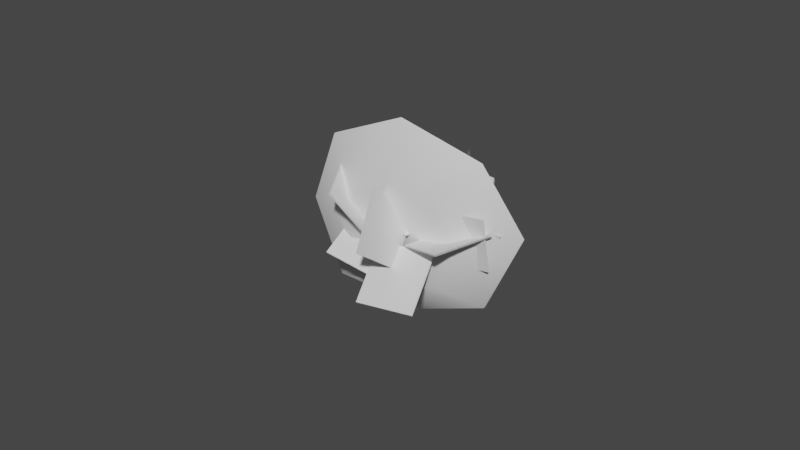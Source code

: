 # Source: FE_leaf_04-03-9-0.blend  (saved by Blender 3.0.42; exported with 4.5.12 LTS)
import bpy
from mathutils import Matrix  # noqa: F401  (used for matrix-valued properties, if any)

bpy.ops.wm.read_factory_settings(use_empty=True)
scene = bpy.context.scene
scene.name = 'Scene'

# ---- materials (node trees are filled in below, after node groups)
mat_material_009 = bpy.data.materials.new('Material.009')
mat_material_009.use_transparent_shadow = False

# ---- material node trees
mat_material_009.use_nodes = True; mat_material_009.node_tree.nodes.clear()
_N = mat_material_009.node_tree.nodes; _L = mat_material_009.node_tree.links
n0 = _N.new('ShaderNodeBsdfPrincipled'); n0.name = 'Principled BSDF'; n0.location = (10, 300)
n0.distribution = 'GGX'
n0.subsurface_method = 'RANDOM_WALK_SKIN'
n0.inputs[3].default_value = 1.45
n0.inputs[27].default_value = (0.0, 0.0, 0.0, 1.0)
n0.inputs[28].default_value = 1.0
n1 = _N.new('ShaderNodeOutputMaterial'); n1.name = 'Material Output'; n1.location = (300, 300)
_L.new(n0.outputs[0], n1.inputs[0])
n1.is_active_output = True

# ---- world
world_world = bpy.data.worlds.new('World'); scene.world = world_world
world_world.use_nodes = True; world_world.node_tree.nodes.clear()
_N = world_world.node_tree.nodes; _L = world_world.node_tree.links
n0 = _N.new('ShaderNodeOutputWorld'); n0.name = 'World Output'; n0.location = (300, 300)
n1 = _N.new('ShaderNodeBackground'); n1.name = 'Background'; n1.location = (10, 300)
n1.inputs[0].default_value = (0.05088, 0.05088, 0.05088, 1.0)
_L.new(n1.outputs[0], n0.inputs[0])
n0.is_active_output = True
world_world.color = (0.05088, 0.05088, 0.05088)
world_world.use_sun_shadow = False
world_world.sun_shadow_jitter_overblur = 0.0

# ---- meshes
me_fe_earth2_m_gmdl_005 = bpy.data.meshes.new('FE_earth2_M.gmdl.005')
me_fe_earth2_m_gmdl_005.from_pydata([(-0.07003, 0.09849, 6.076e-07), (-0.02594, 0.09849, 0.06096), (3.008e-07, 0.09849, 4.63e-07), (-0.02594, 0.09849, -0.06095), (-0.05185, -0.3759, -0.06292), (-0.07154, -0.3716, -0.02246), (-0.07003, 0.09849, 6.076e-07), (0.2451, -1.851, 0.08441), (0.2378, -1.853, 0.119), (0.2111, -1.866, 0.1028), (0.04653, -0.6404, 0.0578), (0.05989, -0.5304, 0.04866), (-0.02305, -0.5572, 0.05997), (-0.02199, -1.096, 0.0513), (0.04585, -1.102, 0.05112), (0.05382, -0.3498, 0.04435), (-0.02453, -0.3331, 0.05755), (-0.02594, 0.09849, 0.06096), (0.05188, 0.09848, 0.05188), (0.06095, 0.09848, -0.02594), (3.008e-07, 0.09849, 4.63e-07), (0.06095, 0.09848, -0.02594), (3.008e-07, 0.09849, 4.63e-07), (-0.07003, 0.09849, 6.076e-07), (3.008e-07, 0.09849, 4.63e-07), (0.05845, -0.3479, -0.02971), (0.04712, -0.5435, -0.03485), (0.03255, -1.096, -0.01027), (0.03576, -0.6497, -0.03064), (-0.06753, -0.5626, 0.006504), (-0.05128, -0.5358, -0.07716), (-0.03461, -1.095, -0.001333), (-0.2561, -1.65, 0.1039), (-0.2856, -1.631, 0.122), (-0.2868, -1.633, 0.0932), (0.4981, -1.042, 0.2622), (0.4651, -1.07, 0.2384), (0.5294, -1.055, 0.2117), (-0.1466, -1.316, 0.0693), (-0.1156, -1.38, 0.05595), (-0.01702, -1.207, 0.02718), (-0.1496, -1.318, 0.02132), (-0.1739, -1.387, 0.09336), (-0.1817, -1.392, 0.04444), (0.2044, -1.57, 0.07809), (0.2079, -1.559, 0.03245), (0.2259, -0.7613, 0.09039), (0.2561, -0.7031, 0.1202), (0.2785, -0.7117, 0.06511), (-0.415, -0.9791, -0.1552), (-0.3847, -0.9947, -0.1398), (-0.4245, -0.9829, -0.1245), (-0.1322, -0.6357, -0.0777), (-0.1623, -0.6099, -0.1091), (-0.1828, -0.6027, -0.05655), (-0.4245, -0.9829, -0.1245), (0.4658, -1.683, 0.03385), (0.4678, -1.685, 0.05962), (0.4629, -1.715, 0.05673), (0.1579, -1.609, 0.06398), (0.2237, -1.624, 0.03366), (0.2237, -1.623, 0.07929), (0.2259, -0.7613, 0.09039), (0.5294, -1.055, 0.2117), (-0.01702, -1.207, 0.02718), (0.06095, 0.09848, -0.02594), (0.05188, 0.09848, 0.05188), (-0.02594, 0.09849, 0.06096), (-0.01702, -1.207, 0.02718), (-0.4061, -1.444, 0.09436), (-0.407, -1.446, 0.06064), (-0.402, -1.482, 0.09358), (-0.4061, -1.444, 0.09436), (-0.407, -1.446, 0.06064), (-0.4061, -1.444, 0.09436), (-0.2143, -1.574, 0.3068), (-0.6604, -1.322, -0.2776), (-1.292, -1.58, 0.09341), (-0.8464, -1.832, 0.6778), (-0.2127, -1.589, 0.2991), (-0.8448, -1.847, 0.6701), (-1.291, -1.595, 0.0857), (-0.6587, -1.337, -0.2853), (-0.429, -1.322, 0.151), (-0.04574, -2.046, -0.06201), (-0.3768, -2.422, 0.62), (-0.7601, -1.698, 0.833), (-0.4163, -1.318, 0.1595), (-0.7474, -1.694, 0.8415), (-0.3642, -2.418, 0.6285), (-0.0331, -2.041, -0.05356), (0.1371, -1.605, 0.3415), (0.2662, -2.051, -0.2486), (0.2172, -2.654, 0.1965), (0.08812, -2.208, 0.7865), (0.1508, -1.605, 0.344), (0.1019, -2.207, 0.789), (0.231, -2.654, 0.1989), (0.2799, -2.051, -0.2461), (-0.6081, -0.7679, -0.05532), (-0.08179, -1.228, -0.3123), (-0.5813, -1.78, -0.3473), (-1.108, -1.319, -0.09032), (-0.6045, -0.7722, -0.04009), (-1.104, -1.324, -0.07508), (-0.5776, -1.784, -0.332), (-0.07811, -1.233, -0.2971), (-0.5157, -0.8609, -0.4077), (-0.2164, -1.086, 0.2361), (-0.3086, -1.796, 0.03024), (-0.6079, -1.571, -0.6136), (-0.5305, -0.8609, -0.4008), (-0.6226, -1.571, -0.6067), (-0.3233, -1.797, 0.03707), (-0.2311, -1.087, 0.243), (0.7839, -0.8754, 0.0363), (1.229, -1.443, 0.2256), (0.6522, -1.759, 0.5634), (0.2263, -1.186, 0.3714), (0.7873, -0.869, 0.04801), (0.2297, -1.18, 0.3831), (0.6556, -1.752, 0.5751), (1.232, -1.437, 0.2373), (0.2682, -0.8447, 0.5188), (0.6225, -1.229, 1.04), (1.001, -1.587, 0.5169), (0.6425, -1.205, -0.004137), (0.6327, -1.215, -0.004538), (0.9911, -1.597, 0.5165), (0.6127, -1.238, 1.04), (0.2544, -0.8563, 0.5188), (0.317, -1.971, 0.03122), (0.5737, -1.304, 0.0857), (1.209, -1.566, 0.2911), (0.952, -2.233, 0.2366), (0.3131, -1.971, 0.04397), (0.948, -2.232, 0.2494), (1.205, -1.565, 0.3039), (0.5698, -1.304, 0.09846), (0.4464, -1.646, -0.2066), (0.4524, -1.806, 0.491), (1.156, -1.674, 0.515), (1.15, -1.515, -0.1826), (0.4493, -1.661, -0.21), (1.152, -1.53, -0.1861), (1.158, -1.689, 0.5115), (0.4553, -1.82, 0.4875), (-0.04802, -1.964, -0.03637), (0.681, -1.885, 0.03519), (0.7875, -2.406, -0.4756), (0.0584, -2.484, -0.5471), (-0.04793, -1.975, -0.02489), (0.05849, -2.496, -0.5356), (0.7876, -2.417, -0.4641), (0.6811, -1.897, 0.04667), (-0.5604, -1.658, 0.167), (0.1574, -1.594, 0.03997), (0.1429, -2.212, -0.3522), (-0.5749, -2.276, -0.2252), (-0.5573, -1.667, 0.1802), (-0.5718, -2.284, -0.212), (0.146, -2.22, -0.339), (0.1605, -1.603, 0.05316), (1.017, -1.556, 1.08), (0.1087, -1.793, 1.443), (0.2001, -2.043, 0.7546), (0.6766, -1.968, 0.5636), (-0.8098, -1.843, 1.043), (-0.277, -2.148, 0.5436), (-1.196, -1.791, 0.1119), (-0.4823, -2.038, 0.05899), (-0.8207, -1.765, -0.8077), (-0.2872, -1.992, -0.4209), (0.07923, -1.321, -1.165), (0.1856, -1.82, -0.6094), (1.002, -1.384, -0.7685), (0.669, -1.878, -0.4026), (1.381, -1.23, 0.1679), (0.8681, -1.828, 0.08613), (0.2175, -1.78, 0.05613), (1.017, -1.535, 1.08), (0.6766, -1.946, 0.5636), (0.2001, -2.021, 0.7546), (0.1087, -1.772, 1.443), (-0.277, -2.126, 0.5436), (-0.8098, -1.821, 1.043), (-0.4823, -2.017, 0.05899), (-1.196, -1.769, 0.1119), (-0.2872, -1.97, -0.4209), (-0.8207, -1.744, -0.8077), (0.1856, -1.798, -0.6094), (0.07923, -1.299, -1.165), (0.669, -1.857, -0.4026), (1.002, -1.362, -0.7685), (0.8681, -1.806, 0.08613), (1.381, -1.209, 0.1679), (0.2175, -1.758, 0.05613)], [], [(0, 1, 2), (3, 4, 6), (4, 5, 6), (7, 8, 9), (11, 12, 10), (12, 13, 10), (10, 13, 14), (12, 11, 16), (11, 15, 16), (17, 18, 20), (18, 19, 20), (21, 3, 22), (3, 23, 24), (11, 26, 15), (25, 15, 26), (10, 14, 28), (14, 27, 28), (12, 29, 13), (30, 31, 29), (29, 31, 13), (32, 33, 34), (35, 36, 37), (13, 38, 40), (38, 39, 40), (13, 31, 38), (31, 41, 38), (39, 42, 32), (42, 33, 32), (42, 43, 33), (43, 34, 33), (39, 32, 43), (43, 32, 34), (44, 45, 14), (14, 45, 27), (11, 10, 47), (10, 46, 47), (10, 28, 46), (26, 48, 28), (28, 48, 46), (26, 11, 48), (11, 47, 48), (5, 29, 16), (29, 12, 16), (49, 50, 51), (26, 30, 25), (30, 4, 25), (4, 30, 53), (30, 52, 53), (30, 29, 52), (52, 29, 54), (29, 5, 54), (4, 53, 5), (5, 53, 54), (53, 52, 49), (52, 50, 49), (54, 55, 52), (52, 55, 50), (51, 54, 49), (54, 53, 49), (56, 57, 58), (59, 45, 60), (44, 59, 61), (59, 9, 61), (61, 9, 8), (60, 61, 7), (61, 8, 7), (59, 60, 9), (60, 7, 9), (45, 44, 56), (44, 57, 56), (44, 61, 57), (61, 58, 57), (61, 60, 58), (45, 56, 60), (60, 56, 58), (47, 46, 35), (46, 36, 35), (48, 47, 37), (47, 35, 37), (48, 63, 62), (62, 63, 36), (14, 13, 44), (44, 13, 59), (13, 40, 59), (27, 45, 64), (64, 45, 59), (31, 27, 40), (3, 65, 4), (65, 25, 4), (65, 66, 25), (66, 15, 25), (67, 16, 66), (15, 66, 16), (6, 5, 67), (16, 67, 5), (26, 28, 30), (31, 30, 27), (30, 28, 27), (31, 68, 41), (68, 39, 41), (38, 42, 39), (41, 39, 43), (69, 70, 71), (38, 41, 72), (41, 70, 72), (41, 43, 73), (43, 71, 73), (43, 42, 71), (38, 74, 42), (42, 74, 71), (75, 76, 78), (76, 77, 78), (79, 80, 82), (80, 81, 82), (83, 84, 86), (84, 85, 86), (87, 88, 90), (88, 89, 90), (91, 92, 94), (92, 93, 94), (95, 96, 98), (96, 97, 98), (99, 100, 102), (100, 101, 102), (103, 104, 106), (104, 105, 106), (107, 108, 110), (108, 109, 110), (111, 112, 114), (112, 113, 114), (116, 117, 115), (115, 117, 118), (121, 122, 120), (119, 120, 122), (124, 125, 123), (123, 125, 126), (127, 128, 130), (128, 129, 130), (131, 132, 134), (132, 133, 134), (135, 136, 138), (136, 137, 138), (139, 140, 142), (140, 141, 142), (143, 144, 146), (144, 145, 146), (147, 148, 150), (148, 149, 150), (151, 152, 154), (152, 153, 154), (155, 156, 158), (156, 157, 158), (159, 160, 162), (160, 161, 162), (164, 165, 163), (163, 165, 166), (164, 167, 165), (167, 168, 165), (167, 169, 168), (169, 170, 168), (169, 171, 170), (171, 172, 170), (173, 174, 171), (171, 174, 172), (173, 175, 174), (175, 176, 174), (177, 178, 175), (175, 178, 176), (177, 163, 178), (163, 166, 178), (166, 165, 179), (165, 168, 179), (168, 170, 179), (170, 172, 179), (172, 174, 179), (174, 176, 179), (176, 178, 179), (178, 166, 179), (183, 180, 182), (180, 181, 182), (183, 182, 185), (182, 184, 185), (185, 184, 187), (184, 186, 187), (187, 186, 189), (186, 188, 189), (191, 189, 190), (189, 188, 190), (191, 190, 193), (190, 192, 193), (195, 193, 194), (193, 192, 194), (195, 194, 180), (194, 181, 180), (181, 196, 182), (182, 196, 184), (184, 196, 186), (186, 196, 188), (188, 196, 190), (190, 196, 192), (192, 196, 194), (194, 196, 181)])
me_fe_earth2_m_gmdl_005.polygons.foreach_set('use_smooth', [True] * 202)
_uv = me_fe_earth2_m_gmdl_005.uv_layers.new(name='UVMap')
_uv.uv.foreach_set('vector', [0.8745, 0.992, 0.8837, 0.992, 0.8891, 0.992, 0.8837, 0.992, 0.878, 0.8914, 0.8745, 0.992, 0.878, 0.8914, 0.8739, 0.8926, 0.8745, 0.992, 0.9397, 0.5346, 0.9382, 0.5341, 0.9326, 0.5308, 0.9013, 0.8519, 0.884, 0.845, 0.8985, 0.8237, 0.884, 0.845, 0.884, 0.7259, 0.8985, 0.8237, 0.8985, 0.8237, 0.884, 0.7259, 0.8981, 0.7244, 0.884, 0.845, 0.9013, 0.8519, 0.8837, 0.898, 0.9013, 0.8519, 0.9, 0.8981, 0.8837, 0.898, 0.8837, 0.992, 0.8999, 0.992, 0.8891, 0.992, 0.8999, 0.992, 0.9018, 0.992, 0.8891, 0.992, 0.9018, 0.992, 0.8837, 0.992, 0.8891, 0.992, 0.8837, 0.992, 0.8745, 0.992, 0.8891, 0.992, 0.9013, 0.8519, 0.8986, 0.8485, 0.9, 0.8981, 0.9011, 0.8956, 0.9, 0.8981, 0.8986, 0.8485, 0.8985, 0.8237, 0.8981, 0.7244, 0.8963, 0.8213, 0.8981, 0.7244, 0.8954, 0.7259, 0.8963, 0.8213, 0.884, 0.845, 0.8747, 0.8436, 0.884, 0.7259, 0.8781, 0.8505, 0.8813, 0.7261, 0.8747, 0.8436, 0.8747, 0.8436, 0.8813, 0.7261, 0.884, 0.7259, 0.8351, 0.5861, 0.8289, 0.591, 0.8287, 0.5904, 0.9878, 0.7253, 0.9821, 0.7198, 0.9896, 0.7228, 0.884, 0.7259, 0.8579, 0.6717, 0.885, 0.6996, 0.8579, 0.6717, 0.8644, 0.6554, 0.885, 0.6996, 0.884, 0.7259, 0.8813, 0.7261, 0.8579, 0.6717, 0.8813, 0.7261, 0.8573, 0.6711, 0.8579, 0.6717, 0.8644, 0.6554, 0.8522, 0.6536, 0.8351, 0.5861, 0.8522, 0.6536, 0.8289, 0.591, 0.8351, 0.5861, 0.8522, 0.6536, 0.8506, 0.6522, 0.8289, 0.591, 0.8506, 0.6522, 0.8287, 0.5904, 0.8289, 0.591, 0.8644, 0.6554, 0.8351, 0.5861, 0.8506, 0.6522, 0.8506, 0.6522, 0.8351, 0.5861, 0.8287, 0.5904, 0.9312, 0.6067, 0.9319, 0.6095, 0.8981, 0.7244, 0.8981, 0.7244, 0.9319, 0.6095, 0.8954, 0.7259, 0.9013, 0.8519, 0.8985, 0.8237, 0.9417, 0.8088, 0.8985, 0.8237, 0.9366, 0.7966, 0.9417, 0.8088, 0.8985, 0.8237, 0.8963, 0.8213, 0.9366, 0.7966, 0.8986, 0.8485, 0.9439, 0.809, 0.8963, 0.8213, 0.8963, 0.8213, 0.9439, 0.809, 0.9366, 0.7966, 0.8986, 0.8485, 0.9013, 0.8519, 0.9439, 0.809, 0.9013, 0.8519, 0.9417, 0.8088, 0.9439, 0.809, 0.8739, 0.8926, 0.8747, 0.8436, 0.8837, 0.898, 0.8747, 0.8436, 0.884, 0.845, 0.8837, 0.898, 0.8048, 0.7329, 0.8112, 0.7289, 0.8028, 0.7319, 0.8986, 0.8485, 0.8781, 0.8505, 0.9011, 0.8956, 0.8781, 0.8505, 0.878, 0.8914, 0.9011, 0.8956, 0.878, 0.8914, 0.8781, 0.8505, 0.8542, 0.8271, 0.8781, 0.8505, 0.8605, 0.8204, 0.8542, 0.8271, 0.8781, 0.8505, 0.8747, 0.8436, 0.8605, 0.8204, 0.8605, 0.8204, 0.8747, 0.8436, 0.85, 0.8289, 0.8747, 0.8436, 0.8739, 0.8926, 0.85, 0.8289, 0.878, 0.8914, 0.8542, 0.8271, 0.8739, 0.8926, 0.8739, 0.8926, 0.8542, 0.8271, 0.85, 0.8289, 0.8542, 0.8271, 0.8605, 0.8204, 0.8048, 0.7329, 0.8605, 0.8204, 0.8112, 0.7289, 0.8048, 0.7329, 0.85, 0.8289, 0.8028, 0.7319, 0.8605, 0.8204, 0.8605, 0.8204, 0.8028, 0.7319, 0.8112, 0.7289, 0.8028, 0.7319, 0.85, 0.8289, 0.8048, 0.7329, 0.85, 0.8289, 0.8542, 0.8271, 0.8048, 0.7329, 0.9858, 0.5778, 0.9862, 0.5772, 0.9852, 0.5695, 0.9215, 0.5966, 0.9319, 0.6095, 0.9352, 0.5928, 0.9312, 0.6067, 0.9215, 0.5966, 0.9352, 0.593, 0.9215, 0.5966, 0.9326, 0.5308, 0.9352, 0.593, 0.9352, 0.593, 0.9326, 0.5308, 0.9382, 0.5341, 0.9352, 0.5928, 0.9352, 0.593, 0.9397, 0.5346, 0.9352, 0.593, 0.9382, 0.5341, 0.9397, 0.5346, 0.9215, 0.5966, 0.9352, 0.5928, 0.9326, 0.5308, 0.9352, 0.5928, 0.9397, 0.5346, 0.9326, 0.5308, 0.9319, 0.6095, 0.9312, 0.6067, 0.9858, 0.5778, 0.9312, 0.6067, 0.9862, 0.5772, 0.9858, 0.5778, 0.9312, 0.6067, 0.9352, 0.593, 0.9862, 0.5772, 0.9352, 0.593, 0.9852, 0.5695, 0.9862, 0.5772, 0.9352, 0.593, 0.9352, 0.5928, 0.9852, 0.5695, 0.9319, 0.6095, 0.9858, 0.5778, 0.9352, 0.5928, 0.9352, 0.5928, 0.9858, 0.5778, 0.9852, 0.5695, 0.9417, 0.8088, 0.9366, 0.7966, 0.9878, 0.7253, 0.9366, 0.7966, 0.9821, 0.7198, 0.9878, 0.7253, 0.9439, 0.809, 0.9417, 0.8088, 0.9896, 0.7228, 0.9417, 0.8088, 0.9878, 0.7253, 0.9896, 0.7228, 0.9439, 0.809, 0.9896, 0.7228, 0.9366, 0.7966, 0.9366, 0.7966, 0.9896, 0.7228, 0.9821, 0.7198, 0.8981, 0.7244, 0.884, 0.7259, 0.9312, 0.6067, 0.9312, 0.6067, 0.884, 0.7259, 0.9215, 0.5966, 0.884, 0.7259, 0.885, 0.6996, 0.9215, 0.5966, 0.8954, 0.7259, 0.9319, 0.6095, 0.885, 0.6996, 0.885, 0.6996, 0.9319, 0.6095, 0.9215, 0.5966, 0.8813, 0.7261, 0.8954, 0.7259, 0.885, 0.6996, 0.8837, 0.992, 0.9018, 0.992, 0.878, 0.8914, 0.9018, 0.992, 0.9011, 0.8956, 0.878, 0.8914, 0.9018, 0.992, 0.8999, 0.992, 0.9011, 0.8956, 0.8999, 0.992, 0.9, 0.8981, 0.9011, 0.8956, 0.8837, 0.992, 0.8837, 0.898, 0.8999, 0.992, 0.9, 0.8981, 0.8999, 0.992, 0.8837, 0.898, 0.8745, 0.992, 0.8739, 0.8926, 0.8837, 0.992, 0.8837, 0.898, 0.8837, 0.992, 0.8739, 0.8926, 0.8986, 0.8485, 0.8963, 0.8213, 0.8781, 0.8505, 0.8813, 0.7261, 0.8781, 0.8505, 0.8954, 0.7259, 0.8781, 0.8505, 0.8963, 0.8213, 0.8954, 0.7259, 0.8813, 0.7261, 0.885, 0.6996, 0.8573, 0.6711, 0.885, 0.6996, 0.8644, 0.6554, 0.8573, 0.6711, 0.8579, 0.6717, 0.8522, 0.6536, 0.8644, 0.6554, 0.8573, 0.6711, 0.8644, 0.6554, 0.8506, 0.6522, 0.8037, 0.639, 0.8036, 0.6384, 0.8046, 0.6291, 0.8579, 0.6717, 0.8573, 0.6711, 0.8037, 0.639, 0.8573, 0.6711, 0.8036, 0.6384, 0.8037, 0.639, 0.8573, 0.6711, 0.8506, 0.6522, 0.8036, 0.6384, 0.8506, 0.6522, 0.8046, 0.6291, 0.8036, 0.6384, 0.8506, 0.6522, 0.8522, 0.6536, 0.8046, 0.6291, 0.8579, 0.6717, 0.8037, 0.639, 0.8522, 0.6536, 0.8522, 0.6536, 0.8037, 0.639, 0.8046, 0.6291, 0.5003, 0.5001, 0.7539, 0.5001, 0.5003, 0.7438, 0.7539, 0.5001, 0.7539, 0.7438, 0.5003, 0.7438, 0.5003, 0.5001, 0.5003, 0.7438, 0.7539, 0.5001, 0.5003, 0.7438, 0.7539, 0.7438, 0.7539, 0.5001, 0.5027, 0.7497, 0.7307, 0.7497, 0.5027, 0.9934, 0.7307, 0.7497, 0.7307, 0.9934, 0.5027, 0.9934, 0.5027, 0.7497, 0.5027, 0.9934, 0.7307, 0.7497, 0.5027, 0.9934, 0.7307, 0.9934, 0.7307, 0.7497, 0.5027, 0.7497, 0.7307, 0.7497, 0.5027, 0.9934, 0.7307, 0.7497, 0.7307, 0.9934, 0.5027, 0.9934, 0.5027, 0.7497, 0.5027, 0.9934, 0.7307, 0.7497, 0.5027, 0.9934, 0.7307, 0.9934, 0.7307, 0.7497, 0.5003, 0.5001, 0.7539, 0.5001, 0.5003, 0.7438, 0.7539, 0.5001, 0.7539, 0.7438, 0.5003, 0.7438, 0.5003, 0.5001, 0.5003, 0.7438, 0.7539, 0.5001, 0.5003, 0.7438, 0.7539, 0.7438, 0.7539, 0.5001, 0.5003, 0.5001, 0.7539, 0.5001, 0.5003, 0.7438, 0.7539, 0.5001, 0.7539, 0.7438, 0.5003, 0.7438, 0.5003, 0.5001, 0.5003, 0.7438, 0.7539, 0.5001, 0.5003, 0.7438, 0.7539, 0.7438, 0.7539, 0.5001, 0.7307, 0.9934, 0.5027, 0.9934, 0.7307, 0.7497, 0.7307, 0.7497, 0.5027, 0.9934, 0.5027, 0.7497, 0.5027, 0.9934, 0.7307, 0.9934, 0.5027, 0.7497, 0.7307, 0.7497, 0.5027, 0.7497, 0.7307, 0.9934, 0.7307, 0.9934, 0.5027, 0.9934, 0.7307, 0.7497, 0.7307, 0.7497, 0.5027, 0.9934, 0.5027, 0.7497, 0.5027, 0.7497, 0.5027, 0.9934, 0.7307, 0.7497, 0.5027, 0.9934, 0.7307, 0.9934, 0.7307, 0.7497, 0.5027, 0.7497, 0.7307, 0.7497, 0.5027, 0.9934, 0.7307, 0.7497, 0.7307, 0.9934, 0.5027, 0.9934, 0.5027, 0.7497, 0.5027, 0.9934, 0.7307, 0.7497, 0.5027, 0.9934, 0.7307, 0.9934, 0.7307, 0.7497, 0.5003, 0.5001, 0.7539, 0.5001, 0.5003, 0.7438, 0.7539, 0.5001, 0.7539, 0.7438, 0.5003, 0.7438, 0.5003, 0.5001, 0.5003, 0.7438, 0.7539, 0.5001, 0.5003, 0.7438, 0.7539, 0.7438, 0.7539, 0.5001, 0.5003, 0.5001, 0.7539, 0.5001, 0.5003, 0.7438, 0.7539, 0.5001, 0.7539, 0.7438, 0.5003, 0.7438, 0.5003, 0.5001, 0.5003, 0.7438, 0.7539, 0.5001, 0.5003, 0.7438, 0.7539, 0.7438, 0.7539, 0.5001, 0.5003, 0.5001, 0.7539, 0.5001, 0.5003, 0.7438, 0.7539, 0.5001, 0.7539, 0.7438, 0.5003, 0.7438, 0.5003, 0.5001, 0.5003, 0.7438, 0.7539, 0.5001, 0.5003, 0.7438, 0.7539, 0.7438, 0.7539, 0.5001, 0.1389, 0.5088, 0.1889, 0.6256, 0.3425, 0.5065, 0.3425, 0.5065, 0.1889, 0.6256, 0.2953, 0.6243, 0.1389, 0.5088, 0.004673, 0.6545, 0.1889, 0.6256, 0.004673, 0.6545, 0.1145, 0.7017, 0.1889, 0.6256, 0.004673, 0.6545, 0.007054, 0.8581, 0.1145, 0.7017, 0.007054, 0.8581, 0.1157, 0.8081, 0.1145, 0.7017, 0.007054, 0.8581, 0.147, 0.9958, 0.1157, 0.8081, 0.147, 0.9958, 0.1919, 0.8825, 0.1157, 0.8081, 0.3483, 0.998, 0.2983, 0.8813, 0.147, 0.9958, 0.147, 0.9958, 0.2983, 0.8813, 0.1919, 0.8825, 0.3483, 0.998, 0.4905, 0.8523, 0.2983, 0.8813, 0.4905, 0.8523, 0.3727, 0.8051, 0.2983, 0.8813, 0.4881, 0.6487, 0.3714, 0.6987, 0.4905, 0.8523, 0.4905, 0.8523, 0.3714, 0.6987, 0.3727, 0.8051, 0.4881, 0.6487, 0.3425, 0.5065, 0.3714, 0.6987, 0.3425, 0.5065, 0.2953, 0.6243, 0.3714, 0.6987, 0.2953, 0.6243, 0.1889, 0.6256, 0.2436, 0.7534, 0.1889, 0.6256, 0.1145, 0.7017, 0.2436, 0.7534, 0.1145, 0.7017, 0.1157, 0.8081, 0.2436, 0.7534, 0.1157, 0.8081, 0.1919, 0.8825, 0.2436, 0.7534, 0.1919, 0.8825, 0.2983, 0.8813, 0.2436, 0.7534, 0.2983, 0.8813, 0.3727, 0.8051, 0.2436, 0.7534, 0.3727, 0.8051, 0.3714, 0.6987, 0.2436, 0.7534, 0.3714, 0.6987, 0.2953, 0.6243, 0.2436, 0.7534, 0.1389, 0.01132, 0.3425, 0.008939, 0.1889, 0.128, 0.3425, 0.008939, 0.2953, 0.1268, 0.1889, 0.128, 0.1389, 0.01132, 0.1889, 0.128, 0.004673, 0.157, 0.1889, 0.128, 0.1145, 0.2042, 0.004673, 0.157, 0.004673, 0.157, 0.1145, 0.2042, 0.007054, 0.3605, 0.1145, 0.2042, 0.1157, 0.3106, 0.007054, 0.3605, 0.007054, 0.3605, 0.1157, 0.3106, 0.147, 0.4982, 0.1157, 0.3106, 0.1919, 0.385, 0.147, 0.4982, 0.3483, 0.5004, 0.147, 0.4982, 0.2983, 0.3837, 0.147, 0.4982, 0.1919, 0.385, 0.2983, 0.3837, 0.3483, 0.5004, 0.2983, 0.3837, 0.4905, 0.3548, 0.2983, 0.3837, 0.3727, 0.3076, 0.4905, 0.3548, 0.4881, 0.1512, 0.4905, 0.3548, 0.3714, 0.2012, 0.4905, 0.3548, 0.3727, 0.3076, 0.3714, 0.2012, 0.4881, 0.1512, 0.3714, 0.2012, 0.3425, 0.008939, 0.3714, 0.2012, 0.2953, 0.1268, 0.3425, 0.008939, 0.2953, 0.1268, 0.2436, 0.2559, 0.1889, 0.128, 0.1889, 0.128, 0.2436, 0.2559, 0.1145, 0.2042, 0.1145, 0.2042, 0.2436, 0.2559, 0.1157, 0.3106, 0.1157, 0.3106, 0.2436, 0.2559, 0.1919, 0.385, 0.1919, 0.385, 0.2436, 0.2559, 0.2983, 0.3837, 0.2983, 0.3837, 0.2436, 0.2559, 0.3727, 0.3076, 0.3727, 0.3076, 0.2436, 0.2559, 0.3714, 0.2012, 0.3714, 0.2012, 0.2436, 0.2559, 0.2953, 0.1268])
me_fe_earth2_m_gmdl_005.materials.append(mat_material_009)
me_fe_earth2_m_gmdl_005.use_remesh_fix_poles = True
me_fe_earth2_m_gmdl_005.use_remesh_preserve_attributes = False
me_fe_earth2_m_gmdl_005.use_paint_bone_selection = False
me_fe_earth2_m_gmdl_005.use_paint_mask_vertex = True
me_fe_earth2_m_gmdl_005.update()
arm_armature = bpy.data.armatures.new('Armature')  # bones are not reproduced

# ---- objects
ob_0_927743_l_49_9807_f_53_7002 = bpy.data.objects.new('0,927743 L 49,9807 F 53,7002', me_fe_earth2_m_gmdl_005)
ob_armature = bpy.data.objects.new('Armature', arm_armature)

# ---- transforms, parenting, visibility, modifiers, constraints
ob_0_927743_l_49_9807_f_53_7002.parent = ob_armature
ob_0_927743_l_49_9807_f_53_7002.location = (0.0, 0.0, 0.0)
_vg = ob_0_927743_l_49_9807_f_53_7002.vertex_groups.new(name='Bone')
for _i, _w in zip([0, 1, 2, 3, 4, 5, 6, 7, 8, 9, 10, 11, 12, 13, 14, 15, 16, 17, 18, 19, 20, 21, 22, 23, 24, 25, 26, 27, 28, 29, 30, 31, 32, 33, 34, 35, 36, 37, 38, 39, 40, 41, 42, 43, 44, 45, 46, 47, 48, 49, 50, 51, 52, 53, 54, 55, 56, 57, 58, 59, 60, 61, 62, 63, 64, 65, 66, 67, 68, 69, 70, 71, 72, 73, 74, 75, 76, 77, 78, 79, 80, 81, 82, 83, 84, 85, 86, 87, 88, 89, 90, 91, 92, 93, 94, 95, 96, 97, 98, 99, 100, 101, 102, 103, 104, 105, 106, 107, 108, 109, 110, 111, 112, 113, 114, 115, 116, 117, 118, 119, 120, 121, 122, 123, 124, 125, 126, 127, 128, 129, 130, 131, 132, 133, 134, 135, 136, 137, 138, 139, 140, 141, 142, 143, 144, 145, 146, 147, 148, 149, 150, 151, 152, 153, 154, 155, 156, 157, 158, 159, 160, 161, 162, 163, 164, 165, 166, 167, 168, 169, 170, 171, 172, 173, 174, 175, 176, 177, 178, 179, 180, 181, 182, 183, 184, 185, 186, 187, 188, 189, 190, 191, 192, 193, 194, 195, 196], [1.0, 1.0, 1.0, 1.0, 0.0, 0.0, 1.0, 0.0001453, 0.0, 7.284e-05, 0.001493, 0.01035, 0.00202, 0.045, 0.045, 0.07, 0.2, 1.0, 1.0, 1.0, 1.0, 1.0, 1.0, 1.0, 1.0, 0.12, 1.729e-06, 0.045, 2.265e-06, 0.004917, 0.001661, 0.045, 0.0, 0.0, 0.0, 0.0, 0.0, 0.0, 0.005684, 0.0, 0.01302, 0.0, 0.01173, 0.0, 0.0, 0.0, 0.1165, 0.1122, 0.1165, 0.0, 0.0, 0.0, 0.001208, 0.0006166, 0.006709, 0.0, 0.0, 0.0, 0.0, 0.0, 0.0, 0.0, 0.1165, 0.0, 0.013, 1.0, 1.0, 1.0, 0.013, 0.0, 0.0, 0.0, 0.0, 0.0, 0.0, 1.734e-05, 0.0, 2.503e-06, 0.002243, 8.035e-05, 0.0, 0.0, 0.0, 0.0, 1.019e-05, 4.59e-06, 0.0, 0.0, 0.0, 0.0, 0.0, 0.0007622, 4.344e-05, 0.0, 0.0002319, 1.127e-05, 1.872e-05, 0.0, 0.0, 0.0, 0.008664, 2.754e-05, 0.0, 0.0001999, 8.911e-05, 0.0, 0.0003426, 3.308e-05, 0.0001627, 0.0, 7.725e-05, 0.0, 0.0, 0.0, 0.009544, 0.0, 0.0, 0.0, 0.0, 0.0, 0.0, 0.0, 0.0, 0.0, 0.0, 0.0, 0.0, 0.0, 0.0, 0.0, 0.0, 0.0, 0.0, 0.0, 0.0, 0.0, 0.0, 0.0, 0.0, 0.0, 0.0, 0.0, 0.0, 0.0, 0.0, 0.0, 0.0, 0.0, 1.413e-05, 1.073e-06, 0.0, 1.192e-06, 0.0, 0.0, 0.0, 0.0, 0.0, 0.0, 0.0, 0.0007077, 2.134e-05, 3.994e-06, 2.93e-05, 0.0, 0.0001084, 0.0, 0.0, 0.0, 9e-06, 0.0, 3.672e-05, 3.237e-05, 6.986e-05, 0.0, 0.0, 5.245e-06, 0.0, 3.636e-06, 2.325e-06, 3.576e-06, 8.523e-06, 0.0, 0.0001572, 0.000155, 0.0, 0.0, 0.0001377, 0.0, 0.0, 0.0, 0.000185, 0.0, 0.0008804, 0.0, 0.0, 0.0002338, 0.0]): _vg.add([_i], _w, 'REPLACE')
_vg = ob_0_927743_l_49_9807_f_53_7002.vertex_groups.new(name='Bone.001')
for _i, _w in zip([4, 5, 10, 11, 12, 15, 16, 25, 26, 28, 29, 30, 46, 47, 48, 52, 53, 54, 62, 163, 164, 165, 166, 167, 168, 169, 170, 171, 172, 173, 174, 175, 176, 177, 178, 179, 180, 181, 182, 183, 184, 185, 186, 187, 188, 189, 190, 191, 192, 193, 194, 195, 196], [1.0, 1.0, 0.9985, 0.9897, 0.998, 0.93, 0.8, 0.88, 1.0, 1.0, 0.9951, 0.9983, 0.645, 0.6648, 0.645, 0.4988, 0.4994, 0.4933, 0.645, 0.0, 0.0, 0.0, 0.0, 0.0, 0.0, 0.0, 0.0, 0.0, 0.0, 0.0, 0.0, 0.0, 0.0, 0.0, 0.0, 0.0, 0.0, 0.0, 0.0, 0.0, 0.0, 0.0, 0.0, 0.0, 0.0, 0.0, 0.0, 0.0, 0.0, 0.0, 0.0, 0.0, 0.0]): _vg.add([_i], _w, 'REPLACE')
_vg = ob_0_927743_l_49_9807_f_53_7002.vertex_groups.new(name='Bone.002')
for _i, _w in zip([0, 1, 2, 3, 4, 5, 6, 7, 8, 9, 10, 11, 12, 13, 14, 15, 16, 17, 18, 19, 20, 21, 22, 23, 24, 25, 26, 27, 28, 29, 30, 31, 32, 33, 34, 35, 36, 37, 38, 39, 40, 41, 42, 43, 44, 45, 46, 47, 48, 49, 50, 51, 52, 53, 54, 55, 56, 57, 58, 59, 60, 61, 62, 63, 64, 65, 66, 67, 68, 69, 70, 71, 72, 73, 74, 75, 76, 77, 78, 79, 80, 81, 82, 83, 84, 85, 86, 87, 88, 89, 90, 91, 92, 93, 94, 95, 96, 97, 98, 99, 100, 101, 102, 103, 104, 105, 106, 107, 108, 109, 110, 111, 112, 113, 114, 115, 116, 117, 118, 119, 120, 121, 122, 123, 124, 125, 126, 127, 128, 129, 130, 131, 132, 133, 134, 135, 136, 137, 138, 139, 140, 141, 142, 143, 144, 145, 146, 147, 148, 149, 150, 151, 152, 153, 154, 155, 156, 157, 158, 159, 160, 161, 162, 163, 164, 165, 166, 167, 168, 169, 170, 171, 172, 173, 174, 175, 176, 177, 178, 179, 180, 181, 182, 183, 184, 185, 186, 187, 188, 189, 190, 191, 192, 193, 194, 195, 196], [0.0, 0.0, 0.0, 0.0, 0.0, 0.0, 0.0, 0.9999, 1.0, 0.9999, 0.0, 0.0, 0.0, 0.955, 0.955, 0.0, 0.0, 0.0, 0.0, 0.0, 0.0, 0.0, 0.0, 0.0, 0.0, 0.0, 0.0, 0.955, 0.0, 0.0, 0.0, 0.955, 1.0, 1.0, 1.0, 0.0, 0.0, 0.0, 0.9943, 1.0, 0.987, 1.0, 0.9883, 1.0, 1.0, 1.0, 0.0, 0.0, 0.0, 0.0, 0.0, 0.0, 0.0, 0.0, 0.0, 0.0, 1.0, 1.0, 1.0, 1.0, 1.0, 1.0, 0.0, 0.0, 0.987, 0.0, 0.0, 0.0, 0.987, 1.0, 1.0, 1.0, 1.0, 1.0, 1.0, 1.0, 1.0, 1.0, 0.9978, 0.9999, 1.0, 1.0, 1.0, 1.0, 1.0, 1.0, 1.0, 1.0, 1.0, 1.0, 1.0, 0.9992, 1.0, 1.0, 0.9998, 1.0, 1.0, 1.0, 1.0, 0.0, 0.0, 0.0, 0.0, 0.0, 0.0, 0.0, 0.0, 0.0, 0.0, 0.0, 0.0, 0.0, 4.959e-05, 0.0, 0.0, 0.0, 0.0, 0.0, 0.0, 0.0, 0.0, 0.0, 0.0, 0.0, 0.0, 0.0, 0.0, 0.0, 0.0, 0.0, 0.0, 1.0, 1.0, 1.0, 1.0, 1.0, 1.0, 0.9995, 0.9982, 1.0, 1.0, 1.0, 1.0, 1.0, 1.0, 1.0, 1.0, 1.0, 1.0, 1.0, 1.0, 1.0, 1.0, 1.0, 1.0, 1.0, 1.0, 1.0, 1.0, 0.9993, 1.0, 1.0, 1.0, 1.0, 0.9999, 1.0, 1.0, 1.0, 1.0, 1.0, 1.0, 1.0, 0.9999, 1.0, 1.0, 1.0, 1.0, 1.0, 1.0, 1.0, 1.0, 1.0, 0.9998, 0.9998, 1.0, 1.0, 0.9999, 1.0, 1.0, 1.0, 0.9998, 1.0, 0.9991, 1.0, 1.0, 0.9998, 1.0]): _vg.add([_i], _w, 'REPLACE')
_vg = ob_0_927743_l_49_9807_f_53_7002.vertex_groups.new(name='Bone.008')
for _i, _w in zip([0, 1, 2, 3, 4, 5, 6, 7, 8, 9, 10, 11, 12, 13, 14, 15, 16, 17, 18, 19, 20, 21, 22, 23, 24, 25, 26, 27, 28, 29, 30, 31, 32, 33, 34, 35, 36, 37, 38, 39, 40, 41, 42, 43, 44, 45, 46, 47, 48, 49, 50, 51, 52, 53, 54, 55, 56, 57, 58, 59, 60, 61, 62, 63, 64, 65, 66, 67, 68, 69, 70, 71, 72, 73, 74, 75, 76, 77, 78, 79, 80, 81, 82, 83, 84, 85, 86, 87, 88, 89, 90, 91, 92, 93, 94, 95, 96, 97, 98, 99, 100, 101, 102, 103, 104, 105, 106, 107, 108, 109, 110, 111, 112, 113, 114, 115, 116, 117, 118, 119, 120, 121, 122, 123, 124, 125, 126, 127, 128, 129, 130, 131, 132, 133, 134, 135, 136, 137, 138, 139, 140, 141, 142, 143, 144, 145, 146, 147, 148, 149, 150, 151, 152, 153, 154, 155, 156, 157, 158, 159, 160, 161, 162, 163, 164, 165, 166, 167, 168, 169, 170, 171, 172, 173, 174, 175, 176, 177, 178, 179, 180, 181, 182, 183, 184, 185, 186, 187, 188, 189, 190, 191, 192, 193, 194, 195, 196], [0.0, 0.0, 0.0, 0.0, 0.0, 0.0, 0.0, 0.0, 0.0, 0.0, 0.0, 0.0, 0.0, 0.0, 0.0, 0.0, 0.0, 0.0, 0.0, 0.0, 0.0, 0.0, 0.0, 0.0, 0.0, 0.0, 0.0, 0.0, 0.0, 0.0, 0.0, 0.0, 0.0, 0.0, 0.0, 1.0, 1.0, 1.0, 0.0, 0.0, 0.0, 0.0, 0.0, 0.0, 0.0, 0.0, 0.2385, 0.223, 0.2385, 1.0, 1.0, 1.0, 0.5, 0.5, 0.5, 1.0, 0.0, 0.0, 0.0, 0.0, 0.0, 0.0, 0.2385, 1.0, 0.0, 0.0, 0.0, 0.0, 0.0, 0.0, 0.0, 0.0, 0.0, 0.0, 0.0, 0.0, 0.0, 0.0, 0.0, 0.0, 0.0, 0.0, 0.0, 0.0, 0.0, 0.0, 0.0, 0.0, 0.0, 0.0, 0.0, 0.0, 0.0, 0.0, 0.0, 0.0, 0.0, 0.0, 0.0, 1.0, 0.9913, 1.0, 1.0, 0.9998, 0.9999, 1.0, 0.9997, 1.0, 0.9998, 1.0, 0.9999, 1.0, 1.0, 1.0, 0.9905, 1.0, 1.0, 1.0, 1.0, 1.0, 1.0, 1.0, 1.0, 1.0, 1.0, 1.0, 1.0, 1.0, 1.0, 1.0, 1.0, 0.0, 0.0, 0.0, 0.0, 0.0, 0.0, 0.0004941, 0.00183, 0.0, 0.0, 0.0, 0.0, 0.0, 0.0, 0.0, 0.0, 0.0, 0.0, 0.0, 0.0, 0.0, 0.0, 0.0, 0.0, 0.0, 0.0, 0.0, 0.0, 0.0, 0.0, 0.0, 0.0, 0.0, 0.0, 0.0, 0.0, 0.0, 0.0, 0.0, 0.0, 0.0, 0.0, 0.0, 0.0, 0.0, 0.0, 0.0, 0.0, 0.0, 0.0, 0.0, 0.0, 0.0, 0.0, 0.0, 0.0, 0.0, 0.0, 0.0, 0.0, 0.0, 0.0, 0.0, 0.0, 0.0, 0.0]): _vg.add([_i], _w, 'REPLACE')
_m = ob_0_927743_l_49_9807_f_53_7002.modifiers.new('Armature', 'ARMATURE')
_m.object = ob_armature
ob_armature.location = (0.0, 0.0, 0.0)

# ---- collection membership
scene.collection.objects.link(ob_0_927743_l_49_9807_f_53_7002)
scene.collection.objects.link(ob_armature)

# ---- scene / render settings (as saved in the file)
scene.frame_start = 1; scene.frame_end = 250; scene.frame_set(30)
scene.render.engine = 'BLENDER_EEVEE_NEXT'
scene.cycles.sampling_pattern = 'TABULATED_SOBOL'
scene.cycles.use_light_tree = False
scene.view_settings.view_transform = 'Filmic'
bpy.context.view_layer.update()

# ---- added for rendering (the .blend has no active camera and no usable light): camera, sun
cam_auto = bpy.data.cameras.new('AutoCamera')
cam_auto.lens = 50.0
cam_auto.sensor_width = 36.0
cam_auto.clip_end = 1000.0
ob_auto_camera = bpy.data.objects.new('AutoCamera', cam_auto)
scene.collection.objects.link(ob_auto_camera)
ob_auto_camera.location = (7.18232, -10.2829, 5.81963)
ob_auto_camera.rotation_euler = (1.09748, -7.21219e-08, 0.694738)
scene.camera = ob_auto_camera
light_auto_sun = bpy.data.lights.new('AutoSun', 'SUN')
light_auto_sun.energy = 3.0
light_auto_sun.angle = 0.0523599
ob_auto_sun = bpy.data.objects.new('AutoSun', light_auto_sun)
scene.collection.objects.link(ob_auto_sun)
ob_auto_sun.rotation_euler = (0.872665, 0.174533, 0.523599)
bpy.context.view_layer.update()
